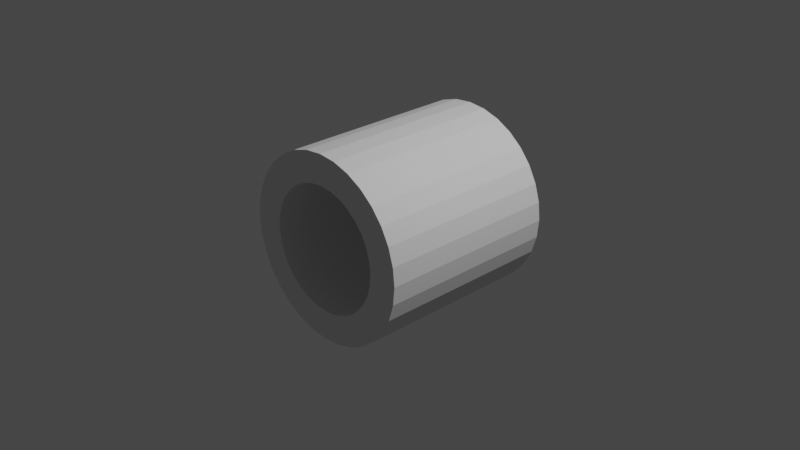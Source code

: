 # Source: tunnel.blend  (saved by Blender 3.5.10; exported with 4.5.12 LTS)
import bpy
from mathutils import Matrix  # noqa: F401  (used for matrix-valued properties, if any)

bpy.ops.wm.read_factory_settings(use_empty=True)
scene = bpy.context.scene
scene.name = 'Scene'

# ---- collections
col_collection = bpy.data.collections.new('Collection'); scene.collection.children.link(col_collection)

# ---- world
world_world = bpy.data.worlds.new('World'); scene.world = world_world
world_world.use_nodes = True; world_world.node_tree.nodes.clear()
_N = world_world.node_tree.nodes; _L = world_world.node_tree.links
n0 = _N.new('ShaderNodeOutputWorld'); n0.name = 'World Output'; n0.location = (300, 300)
n1 = _N.new('ShaderNodeBackground'); n1.name = 'Background'; n1.location = (10, 300)
n1.inputs[0].default_value = (0.05088, 0.05088, 0.05088, 1.0)
_L.new(n1.outputs[0], n0.inputs[0])
n0.is_active_output = True
world_world.color = (0.05088, 0.05088, 0.05088)
world_world.use_sun_shadow = False
world_world.sun_shadow_jitter_overblur = 0.0

# ---- cameras
cam_camera = bpy.data.cameras.new('Camera')
cam_camera.clip_end = 100.0
cam_camera.ortho_scale = 7.314

# ---- lights
light_light = bpy.data.lights.new('Light', 'POINT')
light_light.transmission_factor = 0.0
light_light.energy = 1000.0
light_light.shadow_soft_size = 0.1
light_light.shadow_maximum_resolution = 0.006
light_light.use_absolute_resolution = True

# ---- meshes
me_cylinder = bpy.data.meshes.new('Cylinder')
me_cylinder.from_pydata([(0.0, 0.6755, -1.0), (0.0, 0.6755, 1.0), (0.1318, 0.6625, -1.0), (0.1318, 0.6625, 1.0), (0.2585, 0.6241, -1.0), (0.2585, 0.6241, 1.0), (0.3753, 0.5616, -1.0), (0.3753, 0.5616, 1.0), (0.4776, 0.4776, -1.0), (0.4776, 0.4776, 1.0), (0.5616, 0.3753, -1.0), (0.5616, 0.3753, 1.0), (0.6241, 0.2585, -1.0), (0.6241, 0.2585, 1.0), (0.6625, 0.1318, -1.0), (0.6625, 0.1318, 1.0), (0.6755, 0.0, -1.0), (0.6755, 0.0, 1.0), (0.6625, -0.1318, -1.0), (0.6625, -0.1318, 1.0), (0.6241, -0.2585, -1.0), (0.6241, -0.2585, 1.0), (0.5616, -0.3753, -1.0), (0.5616, -0.3753, 1.0), (0.4776, -0.4776, -1.0), (0.4776, -0.4776, 1.0), (0.3753, -0.5616, -1.0), (0.3753, -0.5616, 1.0), (0.2585, -0.6241, -1.0), (0.2585, -0.6241, 1.0), (0.1318, -0.6625, -1.0), (0.1318, -0.6625, 1.0), (0.0, -0.6755, -1.0), (0.0, -0.6755, 1.0), (-0.1318, -0.6625, -1.0), (-0.1318, -0.6625, 1.0), (-0.2585, -0.6241, -1.0), (-0.2585, -0.6241, 1.0), (-0.3753, -0.5616, -1.0), (-0.3753, -0.5616, 1.0), (-0.4776, -0.4776, -1.0), (-0.4776, -0.4776, 1.0), (-0.5616, -0.3753, -1.0), (-0.5616, -0.3753, 1.0), (-0.6241, -0.2585, -1.0), (-0.6241, -0.2585, 1.0), (-0.6625, -0.1318, -1.0), (-0.6625, -0.1318, 1.0), (-0.6755, 0.0, -1.0), (-0.6755, 0.0, 1.0), (-0.6625, 0.1318, -1.0), (-0.6625, 0.1318, 1.0), (-0.6241, 0.2585, -1.0), (-0.6241, 0.2585, 1.0), (-0.5616, 0.3753, -1.0), (-0.5616, 0.3753, 1.0), (-0.4776, 0.4776, -1.0), (-0.4776, 0.4776, 1.0), (-0.3753, 0.5616, -1.0), (-0.3753, 0.5616, 1.0), (-0.2585, 0.6241, -1.0), (-0.2585, 0.6241, 1.0), (-0.1318, 0.6625, -1.0), (-0.1318, 0.6625, 1.0), (0.0, 1.0, -1.0), (0.1951, 0.9808, -1.0), (0.1951, 0.9808, 1.0), (0.0, 1.0, 1.0), (0.3827, 0.9239, -1.0), (0.3827, 0.9239, 1.0), (0.5556, 0.8315, -1.0), (0.5556, 0.8315, 1.0), (0.7071, 0.7071, -1.0), (0.7071, 0.7071, 1.0), (0.8315, 0.5556, -1.0), (0.8315, 0.5556, 1.0), (0.9239, 0.3827, -1.0), (0.9239, 0.3827, 1.0), (0.9808, 0.1951, -1.0), (0.9808, 0.1951, 1.0), (1.0, 0.0, -1.0), (1.0, 0.0, 1.0), (0.9808, -0.1951, -1.0), (0.9808, -0.1951, 1.0), (0.9239, -0.3827, -1.0), (0.9239, -0.3827, 1.0), (0.8315, -0.5556, -1.0), (0.8315, -0.5556, 1.0), (0.7071, -0.7071, -1.0), (0.7071, -0.7071, 1.0), (0.5556, -0.8315, -1.0), (0.5556, -0.8315, 1.0), (0.3827, -0.9239, -1.0), (0.3827, -0.9239, 1.0), (0.1951, -0.9808, -1.0), (0.1951, -0.9808, 1.0), (0.0, -1.0, -1.0), (0.0, -1.0, 1.0), (-0.1951, -0.9808, -1.0), (-0.1951, -0.9808, 1.0), (-0.3827, -0.9239, -1.0), (-0.3827, -0.9239, 1.0), (-0.5556, -0.8315, -1.0), (-0.5556, -0.8315, 1.0), (-0.7071, -0.7071, -1.0), (-0.7071, -0.7071, 1.0), (-0.8315, -0.5556, -1.0), (-0.8315, -0.5556, 1.0), (-0.9239, -0.3827, -1.0), (-0.9239, -0.3827, 1.0), (-0.9808, -0.1951, -1.0), (-0.9808, -0.1951, 1.0), (-1.0, 0.0, -1.0), (-1.0, 0.0, 1.0), (-0.9808, 0.1951, -1.0), (-0.9808, 0.1951, 1.0), (-0.9239, 0.3827, -1.0), (-0.9239, 0.3827, 1.0), (-0.8315, 0.5556, -1.0), (-0.8315, 0.5556, 1.0), (-0.7071, 0.7071, -1.0), (-0.7071, 0.7071, 1.0), (-0.5556, 0.8315, -1.0), (-0.5556, 0.8315, 1.0), (-0.3827, 0.9239, -1.0), (-0.3827, 0.9239, 1.0), (-0.1951, 0.9808, -1.0), (-0.1951, 0.9808, 1.0)], [], [(64, 67, 66, 65), (65, 66, 69, 68), (68, 69, 71, 70), (70, 71, 73, 72), (72, 73, 75, 74), (74, 75, 77, 76), (76, 77, 79, 78), (78, 79, 81, 80), (80, 81, 83, 82), (82, 83, 85, 84), (84, 85, 87, 86), (86, 87, 89, 88), (88, 89, 91, 90), (90, 91, 93, 92), (92, 93, 95, 94), (94, 95, 97, 96), (96, 97, 99, 98), (98, 99, 101, 100), (100, 101, 103, 102), (102, 103, 105, 104), (104, 105, 107, 106), (106, 107, 109, 108), (108, 109, 111, 110), (110, 111, 113, 112), (112, 113, 115, 114), (114, 115, 117, 116), (116, 117, 119, 118), (118, 119, 121, 120), (120, 121, 123, 122), (122, 123, 125, 124), (124, 125, 127, 126), (126, 127, 67, 64), (2, 0, 64, 65), (1, 3, 66, 67), (4, 2, 65, 68), (3, 5, 69, 66), (6, 4, 68, 70), (5, 7, 71, 69), (8, 6, 70, 72), (7, 9, 73, 71), (10, 8, 72, 74), (9, 11, 75, 73), (12, 10, 74, 76), (11, 13, 77, 75), (14, 12, 76, 78), (13, 15, 79, 77), (16, 14, 78, 80), (15, 17, 81, 79), (18, 16, 80, 82), (17, 19, 83, 81), (20, 18, 82, 84), (19, 21, 85, 83), (22, 20, 84, 86), (21, 23, 87, 85), (24, 22, 86, 88), (23, 25, 89, 87), (26, 24, 88, 90), (25, 27, 91, 89), (28, 26, 90, 92), (27, 29, 93, 91), (30, 28, 92, 94), (29, 31, 95, 93), (32, 30, 94, 96), (31, 33, 97, 95), (34, 32, 96, 98), (33, 35, 99, 97), (36, 34, 98, 100), (35, 37, 101, 99), (38, 36, 100, 102), (37, 39, 103, 101), (40, 38, 102, 104), (39, 41, 105, 103), (42, 40, 104, 106), (41, 43, 107, 105), (44, 42, 106, 108), (43, 45, 109, 107), (46, 44, 108, 110), (45, 47, 111, 109), (48, 46, 110, 112), (47, 49, 113, 111), (50, 48, 112, 114), (49, 51, 115, 113), (52, 50, 114, 116), (51, 53, 117, 115), (54, 52, 116, 118), (53, 55, 119, 117), (56, 54, 118, 120), (55, 57, 121, 119), (58, 56, 120, 122), (57, 59, 123, 121), (60, 58, 122, 124), (59, 61, 125, 123), (62, 60, 124, 126), (61, 63, 127, 125), (0, 62, 126, 64), (63, 1, 67, 127), (1, 63, 62, 0), (63, 61, 60, 62), (61, 59, 58, 60), (59, 57, 56, 58), (57, 55, 54, 56), (55, 53, 52, 54), (53, 51, 50, 52), (51, 49, 48, 50), (49, 47, 46, 48), (47, 45, 44, 46), (45, 43, 42, 44), (43, 41, 40, 42), (41, 39, 38, 40), (39, 37, 36, 38), (37, 35, 34, 36), (35, 33, 32, 34), (33, 31, 30, 32), (31, 29, 28, 30), (29, 27, 26, 28), (27, 25, 24, 26), (25, 23, 22, 24), (23, 21, 20, 22), (21, 19, 18, 20), (19, 17, 16, 18), (17, 15, 14, 16), (15, 13, 12, 14), (13, 11, 10, 12), (11, 9, 8, 10), (9, 7, 6, 8), (7, 5, 4, 6), (5, 3, 2, 4), (3, 1, 0, 2)])
_uv = me_cylinder.uv_layers.new(name='UVMap')
_uv.uv.foreach_set('vector', [1.0, 0.5, 1.0, 1.0, 0.9688, 1.0, 0.9688, 0.5, 0.9688, 0.5, 0.9688, 1.0, 0.9375, 1.0, 0.9375, 0.5, 0.9375, 0.5, 0.9375, 1.0, 0.9062, 1.0, 0.9062, 0.5, 0.9062, 0.5, 0.9062, 1.0, 0.875, 1.0, 0.875, 0.5, 0.875, 0.5, 0.875, 1.0, 0.8438, 1.0, 0.8438, 0.5, 0.8438, 0.5, 0.8438, 1.0, 0.8125, 1.0, 0.8125, 0.5, 0.8125, 0.5, 0.8125, 1.0, 0.7812, 1.0, 0.7812, 0.5, 0.7812, 0.5, 0.7812, 1.0, 0.75, 1.0, 0.75, 0.5, 0.75, 0.5, 0.75, 1.0, 0.7188, 1.0, 0.7188, 0.5, 0.7188, 0.5, 0.7188, 1.0, 0.6875, 1.0, 0.6875, 0.5, 0.6875, 0.5, 0.6875, 1.0, 0.6562, 1.0, 0.6562, 0.5, 0.6562, 0.5, 0.6562, 1.0, 0.625, 1.0, 0.625, 0.5, 0.625, 0.5, 0.625, 1.0, 0.5938, 1.0, 0.5938, 0.5, 0.5938, 0.5, 0.5938, 1.0, 0.5625, 1.0, 0.5625, 0.5, 0.5625, 0.5, 0.5625, 1.0, 0.5312, 1.0, 0.5312, 0.5, 0.5312, 0.5, 0.5312, 1.0, 0.5, 1.0, 0.5, 0.5, 0.5, 0.5, 0.5, 1.0, 0.4688, 1.0, 0.4688, 0.5, 0.4688, 0.5, 0.4688, 1.0, 0.4375, 1.0, 0.4375, 0.5, 0.4375, 0.5, 0.4375, 1.0, 0.4062, 1.0, 0.4062, 0.5, 0.4062, 0.5, 0.4062, 1.0, 0.375, 1.0, 0.375, 0.5, 0.375, 0.5, 0.375, 1.0, 0.3438, 1.0, 0.3438, 0.5, 0.3438, 0.5, 0.3438, 1.0, 0.3125, 1.0, 0.3125, 0.5, 0.3125, 0.5, 0.3125, 1.0, 0.2812, 1.0, 0.2812, 0.5, 0.2812, 0.5, 0.2812, 1.0, 0.25, 1.0, 0.25, 0.5, 0.25, 0.5, 0.25, 1.0, 0.2188, 1.0, 0.2188, 0.5, 0.2188, 0.5, 0.2188, 1.0, 0.1875, 1.0, 0.1875, 0.5, 0.1875, 0.5, 0.1875, 1.0, 0.1562, 1.0, 0.1562, 0.5, 0.1562, 0.5, 0.1562, 1.0, 0.125, 1.0, 0.125, 0.5, 0.125, 0.5, 0.125, 1.0, 0.09375, 1.0, 0.09375, 0.5, 0.09375, 0.5, 0.09375, 1.0, 0.0625, 1.0, 0.0625, 0.5, 0.0625, 0.5, 0.0625, 1.0, 0.03125, 1.0, 0.03125, 0.5, 0.03125, 0.5, 0.03125, 1.0, 0.0, 1.0, 0.0, 0.5, 0.7816, 0.409, 0.75, 0.4121, 0.75, 0.49, 0.7968, 0.4854, 0.25, 0.4121, 0.2816, 0.409, 0.2968, 0.4854, 0.25, 0.49, 0.812, 0.3998, 0.7816, 0.409, 0.7968, 0.4854, 0.8418, 0.4717, 0.2816, 0.409, 0.312, 0.3998, 0.3418, 0.4717, 0.2968, 0.4854, 0.8401, 0.3848, 0.812, 0.3998, 0.8418, 0.4717, 0.8833, 0.4496, 0.312, 0.3998, 0.3401, 0.3848, 0.3833, 0.4496, 0.3418, 0.4717, 0.8646, 0.3646, 0.8401, 0.3848, 0.8833, 0.4496, 0.9197, 0.4197, 0.3401, 0.3848, 0.3646, 0.3646, 0.4197, 0.4197, 0.3833, 0.4496, 0.8848, 0.3401, 0.8646, 0.3646, 0.9197, 0.4197, 0.9496, 0.3833, 0.3646, 0.3646, 0.3848, 0.3401, 0.4496, 0.3833, 0.4197, 0.4197, 0.8998, 0.312, 0.8848, 0.3401, 0.9496, 0.3833, 0.9717, 0.3418, 0.3848, 0.3401, 0.3998, 0.312, 0.4717, 0.3418, 0.4496, 0.3833, 0.909, 0.2816, 0.8998, 0.312, 0.9717, 0.3418, 0.9854, 0.2968, 0.3998, 0.312, 0.409, 0.2816, 0.4854, 0.2968, 0.4717, 0.3418, 0.9121, 0.25, 0.909, 0.2816, 0.9854, 0.2968, 0.99, 0.25, 0.409, 0.2816, 0.4121, 0.25, 0.49, 0.25, 0.4854, 0.2968, 0.909, 0.2184, 0.9121, 0.25, 0.99, 0.25, 0.9854, 0.2032, 0.4121, 0.25, 0.409, 0.2184, 0.4854, 0.2032, 0.49, 0.25, 0.8998, 0.188, 0.909, 0.2184, 0.9854, 0.2032, 0.9717, 0.1582, 0.409, 0.2184, 0.3998, 0.188, 0.4717, 0.1582, 0.4854, 0.2032, 0.8848, 0.1599, 0.8998, 0.188, 0.9717, 0.1582, 0.9496, 0.1167, 0.3998, 0.188, 0.3848, 0.1599, 0.4496, 0.1167, 0.4717, 0.1582, 0.8646, 0.1354, 0.8848, 0.1599, 0.9496, 0.1167, 0.9197, 0.08029, 0.3848, 0.1599, 0.3646, 0.1354, 0.4197, 0.08029, 0.4496, 0.1167, 0.8401, 0.1152, 0.8646, 0.1354, 0.9197, 0.08029, 0.8833, 0.05045, 0.3646, 0.1354, 0.3401, 0.1152, 0.3833, 0.05045, 0.4197, 0.08029, 0.812, 0.1002, 0.8401, 0.1152, 0.8833, 0.05045, 0.8418, 0.02827, 0.3401, 0.1152, 0.312, 0.1002, 0.3418, 0.02827, 0.3833, 0.05045, 0.7816, 0.091, 0.812, 0.1002, 0.8418, 0.02827, 0.7968, 0.01461, 0.312, 0.1002, 0.2816, 0.091, 0.2968, 0.01461, 0.3418, 0.02827, 0.75, 0.08789, 0.7816, 0.091, 0.7968, 0.01461, 0.75, 0.01, 0.2816, 0.091, 0.25, 0.08789, 0.25, 0.01, 0.2968, 0.01461, 0.7184, 0.091, 0.75, 0.08789, 0.75, 0.01, 0.7032, 0.01461, 0.25, 0.08789, 0.2184, 0.091, 0.2032, 0.01461, 0.25, 0.01, 0.688, 0.1002, 0.7184, 0.091, 0.7032, 0.01461, 0.6582, 0.02827, 0.2184, 0.091, 0.188, 0.1002, 0.1582, 0.02827, 0.2032, 0.01461, 0.6599, 0.1152, 0.688, 0.1002, 0.6582, 0.02827, 0.6167, 0.05045, 0.188, 0.1002, 0.1599, 0.1152, 0.1167, 0.05045, 0.1582, 0.02827, 0.6354, 0.1354, 0.6599, 0.1152, 0.6167, 0.05045, 0.5803, 0.08029, 0.1599, 0.1152, 0.1354, 0.1354, 0.08029, 0.08029, 0.1167, 0.05045, 0.6152, 0.1599, 0.6354, 0.1354, 0.5803, 0.08029, 0.5504, 0.1167, 0.1354, 0.1354, 0.1152, 0.1599, 0.05045, 0.1167, 0.08029, 0.08029, 0.6002, 0.188, 0.6152, 0.1599, 0.5504, 0.1167, 0.5283, 0.1582, 0.1152, 0.1599, 0.1002, 0.188, 0.02827, 0.1582, 0.05045, 0.1167, 0.591, 0.2184, 0.6002, 0.188, 0.5283, 0.1582, 0.5146, 0.2032, 0.1002, 0.188, 0.091, 0.2184, 0.01461, 0.2032, 0.02827, 0.1582, 0.5879, 0.25, 0.591, 0.2184, 0.5146, 0.2032, 0.51, 0.25, 0.091, 0.2184, 0.08789, 0.25, 0.01, 0.25, 0.01461, 0.2032, 0.591, 0.2816, 0.5879, 0.25, 0.51, 0.25, 0.5146, 0.2968, 0.08789, 0.25, 0.091, 0.2816, 0.01461, 0.2968, 0.01, 0.25, 0.6002, 0.312, 0.591, 0.2816, 0.5146, 0.2968, 0.5283, 0.3418, 0.091, 0.2816, 0.1002, 0.312, 0.02827, 0.3418, 0.01461, 0.2968, 0.6152, 0.3401, 0.6002, 0.312, 0.5283, 0.3418, 0.5504, 0.3833, 0.1002, 0.312, 0.1152, 0.3401, 0.05045, 0.3833, 0.02827, 0.3418, 0.6354, 0.3646, 0.6152, 0.3401, 0.5504, 0.3833, 0.5803, 0.4197, 0.1152, 0.3401, 0.1354, 0.3646, 0.08029, 0.4197, 0.05045, 0.3833, 0.6599, 0.3848, 0.6354, 0.3646, 0.5803, 0.4197, 0.6167, 0.4496, 0.1354, 0.3646, 0.1599, 0.3848, 0.1167, 0.4496, 0.08029, 0.4197, 0.688, 0.3998, 0.6599, 0.3848, 0.6167, 0.4496, 0.6582, 0.4717, 0.1599, 0.3848, 0.188, 0.3998, 0.1582, 0.4717, 0.1167, 0.4496, 0.7184, 0.409, 0.688, 0.3998, 0.6582, 0.4717, 0.7032, 0.4854, 0.188, 0.3998, 0.2184, 0.409, 0.2032, 0.4854, 0.1582, 0.4717, 0.75, 0.4121, 0.7184, 0.409, 0.7032, 0.4854, 0.75, 0.49, 0.2184, 0.409, 0.25, 0.4121, 0.25, 0.49, 0.2032, 0.4854, 0.25, 0.4121, 0.2184, 0.409, 0.7184, 0.409, 0.75, 0.4121, 0.2184, 0.409, 0.188, 0.3998, 0.688, 0.3998, 0.7184, 0.409, 0.188, 0.3998, 0.1599, 0.3848, 0.6599, 0.3848, 0.688, 0.3998, 0.1599, 0.3848, 0.1354, 0.3646, 0.6354, 0.3646, 0.6599, 0.3848, 0.1354, 0.3646, 0.1152, 0.3401, 0.6152, 0.3401, 0.6354, 0.3646, 0.1152, 0.3401, 0.1002, 0.312, 0.6002, 0.312, 0.6152, 0.3401, 0.1002, 0.312, 0.091, 0.2816, 0.591, 0.2816, 0.6002, 0.312, 0.091, 0.2816, 0.08789, 0.25, 0.5879, 0.25, 0.591, 0.2816, 0.08789, 0.25, 0.091, 0.2184, 0.591, 0.2184, 0.5879, 0.25, 0.091, 0.2184, 0.1002, 0.188, 0.6002, 0.188, 0.591, 0.2184, 0.1002, 0.188, 0.1152, 0.1599, 0.6152, 0.1599, 0.6002, 0.188, 0.1152, 0.1599, 0.1354, 0.1354, 0.6354, 0.1354, 0.6152, 0.1599, 0.1354, 0.1354, 0.1599, 0.1152, 0.6599, 0.1152, 0.6354, 0.1354, 0.1599, 0.1152, 0.188, 0.1002, 0.688, 0.1002, 0.6599, 0.1152, 0.188, 0.1002, 0.2184, 0.091, 0.7184, 0.091, 0.688, 0.1002, 0.2184, 0.091, 0.25, 0.08789, 0.75, 0.08789, 0.7184, 0.091, 0.25, 0.08789, 0.2816, 0.091, 0.7816, 0.091, 0.75, 0.08789, 0.2816, 0.091, 0.312, 0.1002, 0.812, 0.1002, 0.7816, 0.091, 0.312, 0.1002, 0.3401, 0.1152, 0.8401, 0.1152, 0.812, 0.1002, 0.3401, 0.1152, 0.3646, 0.1354, 0.8646, 0.1354, 0.8401, 0.1152, 0.3646, 0.1354, 0.3848, 0.1599, 0.8848, 0.1599, 0.8646, 0.1354, 0.3848, 0.1599, 0.3998, 0.188, 0.8998, 0.188, 0.8848, 0.1599, 0.3998, 0.188, 0.409, 0.2184, 0.909, 0.2184, 0.8998, 0.188, 0.409, 0.2184, 0.4121, 0.25, 0.9121, 0.25, 0.909, 0.2184, 0.4121, 0.25, 0.409, 0.2816, 0.909, 0.2816, 0.9121, 0.25, 0.409, 0.2816, 0.3998, 0.312, 0.8998, 0.312, 0.909, 0.2816, 0.3998, 0.312, 0.3848, 0.3401, 0.8848, 0.3401, 0.8998, 0.312, 0.3848, 0.3401, 0.3646, 0.3646, 0.8646, 0.3646, 0.8848, 0.3401, 0.3646, 0.3646, 0.3401, 0.3848, 0.8401, 0.3848, 0.8646, 0.3646, 0.3401, 0.3848, 0.312, 0.3998, 0.812, 0.3998, 0.8401, 0.3848, 0.312, 0.3998, 0.2816, 0.409, 0.7816, 0.409, 0.812, 0.3998, 0.2816, 0.409, 0.25, 0.4121, 0.75, 0.4121, 0.7816, 0.409])
me_cylinder.update()

# ---- objects
ob_cylinder = bpy.data.objects.new('Cylinder', me_cylinder)
ob_light = bpy.data.objects.new('Light', light_light)
ob_camera = bpy.data.objects.new('Camera', cam_camera)

# ---- transforms, parenting, visibility, modifiers, constraints
ob_cylinder.location = (0.0, 0.0, 0.0)
ob_cylinder.rotation_euler = (1.571, -0.0, 0.0)
ob_light.location = (4.076, 1.005, 5.904)
ob_light.rotation_euler = (0.6503, 0.05522, 1.866)
ob_light.lock_rotations_4d = False
ob_light.empty_display_type = 'ARROWS'
ob_light.color = (0.0, 0.0, 0.0, 0.0)
ob_light.lineart.crease_threshold = 0.0
ob_camera.location = (7.359, -6.926, 4.958)
ob_camera.rotation_euler = (1.109, 0.0, 0.8149)
ob_camera.lock_rotations_4d = False
ob_camera.empty_display_type = 'ARROWS'
ob_camera.color = (0.0, 0.0, 0.0, 0.0)
ob_camera.display_type = 'WIRE'
ob_camera.lineart.crease_threshold = 0.0

# ---- collection membership
scene.collection.objects.link(ob_cylinder)
col_collection.objects.link(ob_light)
col_collection.objects.link(ob_camera)

# ---- scene / render settings (as saved in the file)
scene.camera = ob_camera
scene.frame_start = 1; scene.frame_end = 250; scene.frame_set(1)
scene.render.engine = 'BLENDER_EEVEE_NEXT'
scene.cycles.sampling_pattern = 'TABULATED_SOBOL'
scene.view_settings.view_transform = 'Filmic'
bpy.context.view_layer.update()
